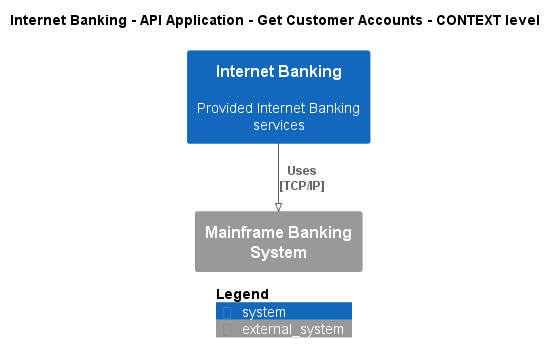

The diagram above was rendered by PlantUML. Its source (embedded in the PNG):
@startuml
!pragma layout smetana
!include ..\..\..\..\..\..\.c4s\C4_Context.puml

AddElementTag("state:new", $bgColor=green, $fontColor=#ffffff, $borderColor=green, $shadowing="False")
AddElementTag("state:changed", $bgColor=orange, $fontColor=#ffffff, $borderColor=orange, $shadowing="False")
AddElementTag("state:removed", $bgColor=red, $fontColor=#ffffff, $borderColor=red, $shadowing="False")

AddRelTag("state:new", $textColor=green, $lineColor=green)
AddRelTag("state:changed", $textColor=orange, $lineColor=orange)
AddRelTag("state:removed", $textColor=red, $lineColor=red)

SHOW_PERSON_PORTRAIT()
LAYOUT_TOP_DOWN()

skinparam linetype polyline

title Internet Banking - API Application - Get Customer Accounts - CONTEXT level

System(BigBankPlc.SoftwareSystems.InternetBanking, "Internet Banking", "Provided Internet Banking services")
System_Ext(BigBankPlc.SoftwareSystems.MainframeBankingSystem, "Mainframe Banking System", "")

Rel(BigBankPlc.SoftwareSystems.InternetBanking, BigBankPlc.SoftwareSystems.MainframeBankingSystem, "Uses\n[TCP/IP]", $tags='protocol:tcp/ip')


SHOW_LEGEND()
@enduml